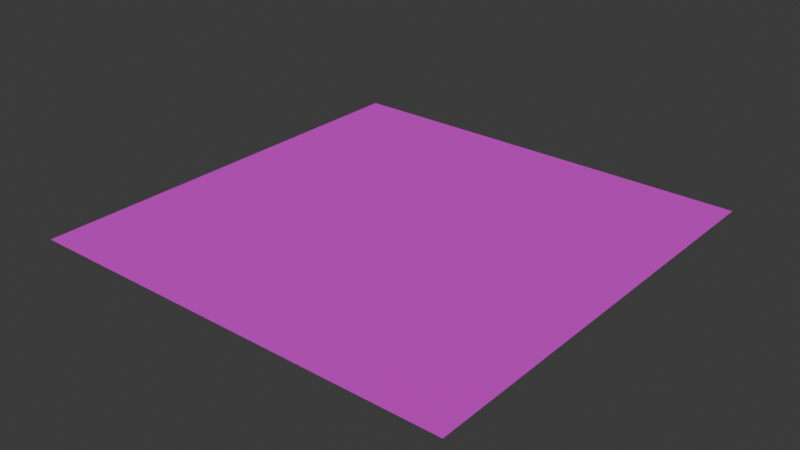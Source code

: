 # Source: grass2.blend  (saved by Blender 4.1.24; exported with 4.5.12 LTS)
import bpy
from mathutils import Matrix  # noqa: F401  (used for matrix-valued properties, if any)

bpy.ops.wm.read_factory_settings(use_empty=True)
scene = bpy.context.scene
scene.name = 'Scene'

# ---- collections
col_collection = bpy.data.collections.new('Collection'); scene.collection.children.link(col_collection)

# ---- images (referenced by path relative to the original .blend; pixels are not part of the script)
import os
ASSET_DIR = os.environ.get("B2B_ASSET_DIR", "")  # directory of the original .blend (textures are referenced by path, not embedded)
HERE = os.path.dirname(os.path.abspath(__file__))  # packed textures are extracted next to this script under _unpacked/

def load_image(name, relpath, width, height, colorspace="sRGB"):
    """Load a texture the original file referenced (path relative to the .blend, or extracted next to this script)."""
    p = next((c for c in (os.path.join(HERE, relpath), os.path.join(ASSET_DIR, relpath)) if relpath and os.path.exists(c)), "")
    if p:
        img = bpy.data.images.load(p, check_existing=True)
        img.name = name
    else:  # same state as the original file: an image datablock whose file is absent (Cycles renders it pink)
        img = bpy.data.images.new(name, width, height)
        img.source = "FILE"
        img.filepath = "//" + (relpath or name)
    img.colorspace_settings.name = colorspace
    return img
img_grass_jpg = load_image('grass.jpg', 'grass.jpg', 1024, 1024, 'sRGB')

# ---- materials (node trees are filled in below, after node groups)
mat_grass_surface = bpy.data.materials.new('Grass Surface')
mat_grass_surface.use_transparent_shadow = False

# ---- material node trees
mat_grass_surface.use_nodes = True; mat_grass_surface.node_tree.nodes.clear()
_N = mat_grass_surface.node_tree.nodes; _L = mat_grass_surface.node_tree.links
n0 = _N.new('ShaderNodeBsdfPrincipled'); n0.name = 'Principled BSDF'; n0.location = (10, 226)
n0.inputs[2].default_value = 0.8818
n0.inputs[4].default_value = 0.7136
n1 = _N.new('ShaderNodeOutputMaterial'); n1.name = 'Material Output'; n1.location = (300, 226)
n2 = _N.new('ShaderNodeTexImage'); n2.name = 'Image Texture'; n2.location = (-384, 204)
n2.image = img_grass_jpg
_L.new(n0.outputs[0], n1.inputs[0])
_L.new(n2.outputs[0], n0.inputs[0])
n1.is_active_output = True

# ---- world
world_world = bpy.data.worlds.new('World'); scene.world = world_world
world_world.use_nodes = True; world_world.node_tree.nodes.clear()
_N = world_world.node_tree.nodes; _L = world_world.node_tree.links
n0 = _N.new('ShaderNodeOutputWorld'); n0.name = 'World Output'; n0.location = (300, 300)
n1 = _N.new('ShaderNodeBackground'); n1.name = 'Background'; n1.location = (10, 300)
n1.inputs[0].default_value = (0.05088, 0.05088, 0.05088, 1.0)
_L.new(n1.outputs[0], n0.inputs[0])
n0.is_active_output = True
world_world.color = (0.05088, 0.05088, 0.05088)
world_world.use_sun_shadow = False
world_world.sun_shadow_jitter_overblur = 0.0

# ---- meshes
me_plane = bpy.data.meshes.new('Plane')
me_plane.from_pydata([(-1.0, -1.0, 0.0), (1.0, -1.0, 0.0), (-1.0, 1.0, 0.0), (1.0, 1.0, 0.0)], [], [(0, 1, 3, 2)])
_uv = me_plane.uv_layers.new(name='UVMap')
_uv.uv.foreach_set('vector', [0.0, 0.0, 1.0, 0.0, 1.0, 1.0, 0.0, 1.0])
me_plane.materials.append(mat_grass_surface)
me_plane.update()

# ---- objects
ob_plane = bpy.data.objects.new('Plane', me_plane)

# ---- transforms, parenting, visibility, modifiers, constraints
ob_plane.location = (0.0, 0.0, 0.0)
ob_plane.rotation_euler = (0.0, -0.0, 1.571)

# ---- collection membership
col_collection.objects.link(ob_plane)

# ---- scene / render settings (as saved in the file)
scene.frame_start = 1; scene.frame_end = 250; scene.frame_set(1)
scene.render.engine = 'BLENDER_EEVEE_NEXT'
scene.cycles.sampling_pattern = 'TABULATED_SOBOL'
scene.eevee.ray_tracing_options.trace_max_roughness = 0.0
bpy.context.view_layer.update()

# ---- added for rendering (the .blend has no active camera and no usable light): camera, sun
cam_auto = bpy.data.cameras.new('AutoCamera')
cam_auto.lens = 50.0
cam_auto.sensor_width = 36.0
cam_auto.clip_end = 1000.0
ob_auto_camera = bpy.data.objects.new('AutoCamera', cam_auto)
scene.collection.objects.link(ob_auto_camera)
ob_auto_camera.location = (2.61693, -3.14032, 2.09354)
ob_auto_camera.rotation_euler = (1.09748, -7.21219e-08, 0.694738)
scene.camera = ob_auto_camera
light_auto_sun = bpy.data.lights.new('AutoSun', 'SUN')
light_auto_sun.energy = 3.0
light_auto_sun.angle = 0.0523599
ob_auto_sun = bpy.data.objects.new('AutoSun', light_auto_sun)
scene.collection.objects.link(ob_auto_sun)
ob_auto_sun.rotation_euler = (0.872665, 0.174533, 0.523599)
bpy.context.view_layer.update()
